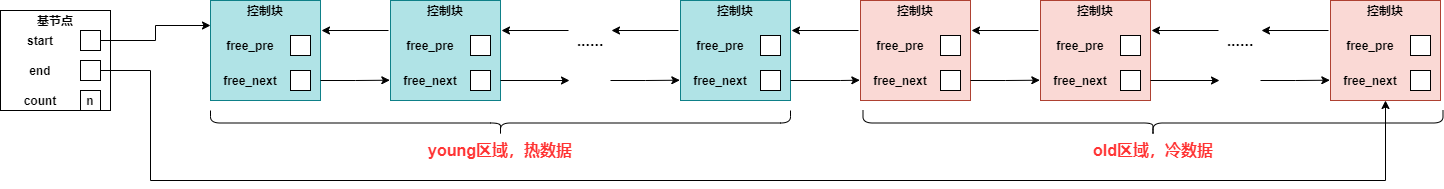

The diagram above was exported from draw.io. Its source (the exported page's mxGraphModel, read from the mxfile embedded in the PNG):
<mxGraphModel dx="1422" dy="822" grid="1" gridSize="10" guides="1" tooltips="1" connect="1" arrows="1" fold="1" page="1" pageScale="1" pageWidth="827" pageHeight="1169" math="0" shadow="0">
  <root>
    <mxCell id="0" />
    <mxCell id="1" parent="0" />
    <mxCell id="ea2FFDG-vXl44vRDwQoH-1" value="" style="group;fillColor=#b0e3e6;strokeColor=#0e8088;" vertex="1" connectable="0" parent="1">
      <mxGeometry x="230" y="210" width="110" height="100" as="geometry" />
    </mxCell>
    <mxCell id="ea2FFDG-vXl44vRDwQoH-2" value="" style="rounded=0;whiteSpace=wrap;html=1;fillColor=#b0e3e6;strokeColor=#0e8088;" vertex="1" parent="ea2FFDG-vXl44vRDwQoH-1">
      <mxGeometry width="110" height="100" as="geometry" />
    </mxCell>
    <mxCell id="ea2FFDG-vXl44vRDwQoH-3" value="&lt;b&gt;free_pre&lt;/b&gt;" style="text;html=1;strokeColor=none;fillColor=none;align=center;verticalAlign=middle;whiteSpace=wrap;rounded=0;" vertex="1" parent="ea2FFDG-vXl44vRDwQoH-1">
      <mxGeometry x="20" y="35" width="40" height="20" as="geometry" />
    </mxCell>
    <mxCell id="ea2FFDG-vXl44vRDwQoH-4" value="&lt;b&gt;free_next&lt;/b&gt;" style="text;html=1;strokeColor=none;fillColor=none;align=center;verticalAlign=middle;whiteSpace=wrap;rounded=0;" vertex="1" parent="ea2FFDG-vXl44vRDwQoH-1">
      <mxGeometry x="20" y="70" width="40" height="20" as="geometry" />
    </mxCell>
    <mxCell id="ea2FFDG-vXl44vRDwQoH-5" value="" style="rounded=0;whiteSpace=wrap;html=1;" vertex="1" parent="ea2FFDG-vXl44vRDwQoH-1">
      <mxGeometry x="80" y="35" width="20" height="20" as="geometry" />
    </mxCell>
    <mxCell id="ea2FFDG-vXl44vRDwQoH-6" value="" style="rounded=0;whiteSpace=wrap;html=1;" vertex="1" parent="ea2FFDG-vXl44vRDwQoH-1">
      <mxGeometry x="80" y="70" width="20" height="20" as="geometry" />
    </mxCell>
    <mxCell id="ea2FFDG-vXl44vRDwQoH-7" value="&lt;b&gt;控制块&lt;/b&gt;" style="text;html=1;strokeColor=none;fillColor=none;align=center;verticalAlign=middle;whiteSpace=wrap;rounded=0;" vertex="1" parent="ea2FFDG-vXl44vRDwQoH-1">
      <mxGeometry x="35" width="40" height="20" as="geometry" />
    </mxCell>
    <mxCell id="ea2FFDG-vXl44vRDwQoH-8" value="" style="group;fillColor=#b0e3e6;strokeColor=#0e8088;" vertex="1" connectable="0" parent="1">
      <mxGeometry x="410" y="210" width="110" height="100" as="geometry" />
    </mxCell>
    <mxCell id="ea2FFDG-vXl44vRDwQoH-9" value="" style="rounded=0;whiteSpace=wrap;html=1;fillColor=#b0e3e6;strokeColor=#0e8088;" vertex="1" parent="ea2FFDG-vXl44vRDwQoH-8">
      <mxGeometry width="110" height="100" as="geometry" />
    </mxCell>
    <mxCell id="ea2FFDG-vXl44vRDwQoH-10" value="&lt;b&gt;free_pre&lt;/b&gt;" style="text;html=1;strokeColor=none;fillColor=none;align=center;verticalAlign=middle;whiteSpace=wrap;rounded=0;" vertex="1" parent="ea2FFDG-vXl44vRDwQoH-8">
      <mxGeometry x="20" y="35" width="40" height="20" as="geometry" />
    </mxCell>
    <mxCell id="ea2FFDG-vXl44vRDwQoH-11" value="&lt;b&gt;free_next&lt;/b&gt;" style="text;html=1;strokeColor=none;fillColor=none;align=center;verticalAlign=middle;whiteSpace=wrap;rounded=0;" vertex="1" parent="ea2FFDG-vXl44vRDwQoH-8">
      <mxGeometry x="20" y="70" width="40" height="20" as="geometry" />
    </mxCell>
    <mxCell id="ea2FFDG-vXl44vRDwQoH-12" value="" style="rounded=0;whiteSpace=wrap;html=1;" vertex="1" parent="ea2FFDG-vXl44vRDwQoH-8">
      <mxGeometry x="80" y="35" width="20" height="20" as="geometry" />
    </mxCell>
    <mxCell id="ea2FFDG-vXl44vRDwQoH-13" value="" style="rounded=0;whiteSpace=wrap;html=1;" vertex="1" parent="ea2FFDG-vXl44vRDwQoH-8">
      <mxGeometry x="80" y="70" width="20" height="20" as="geometry" />
    </mxCell>
    <mxCell id="ea2FFDG-vXl44vRDwQoH-14" value="&lt;b&gt;控制块&lt;/b&gt;" style="text;html=1;strokeColor=none;fillColor=none;align=center;verticalAlign=middle;whiteSpace=wrap;rounded=0;" vertex="1" parent="ea2FFDG-vXl44vRDwQoH-8">
      <mxGeometry x="35" width="40" height="20" as="geometry" />
    </mxCell>
    <mxCell id="ea2FFDG-vXl44vRDwQoH-15" style="edgeStyle=orthogonalEdgeStyle;rounded=0;orthogonalLoop=1;jettySize=auto;html=1;entryX=-0.006;entryY=0.797;entryDx=0;entryDy=0;entryPerimeter=0;" edge="1" parent="1" target="ea2FFDG-vXl44vRDwQoH-9">
      <mxGeometry relative="1" as="geometry">
        <mxPoint x="340" y="290" as="sourcePoint" />
      </mxGeometry>
    </mxCell>
    <mxCell id="ea2FFDG-vXl44vRDwQoH-16" value="" style="endArrow=classic;html=1;" edge="1" parent="1">
      <mxGeometry width="50" height="50" relative="1" as="geometry">
        <mxPoint x="408" y="240" as="sourcePoint" />
        <mxPoint x="341" y="240" as="targetPoint" />
      </mxGeometry>
    </mxCell>
    <mxCell id="ea2FFDG-vXl44vRDwQoH-17" value="" style="group;fillColor=#b1ddf0;strokeColor=#10739e;" vertex="1" connectable="0" parent="1">
      <mxGeometry x="700" y="210" width="110" height="100" as="geometry" />
    </mxCell>
    <mxCell id="ea2FFDG-vXl44vRDwQoH-18" value="" style="rounded=0;whiteSpace=wrap;html=1;fillColor=#b0e3e6;strokeColor=#0e8088;" vertex="1" parent="ea2FFDG-vXl44vRDwQoH-17">
      <mxGeometry width="110" height="100" as="geometry" />
    </mxCell>
    <mxCell id="ea2FFDG-vXl44vRDwQoH-19" value="&lt;b&gt;free_pre&lt;/b&gt;" style="text;html=1;strokeColor=none;fillColor=none;align=center;verticalAlign=middle;whiteSpace=wrap;rounded=0;" vertex="1" parent="ea2FFDG-vXl44vRDwQoH-17">
      <mxGeometry x="20" y="35" width="40" height="20" as="geometry" />
    </mxCell>
    <mxCell id="ea2FFDG-vXl44vRDwQoH-20" value="&lt;b&gt;free_next&lt;/b&gt;" style="text;html=1;strokeColor=none;fillColor=none;align=center;verticalAlign=middle;whiteSpace=wrap;rounded=0;" vertex="1" parent="ea2FFDG-vXl44vRDwQoH-17">
      <mxGeometry x="20" y="70" width="40" height="20" as="geometry" />
    </mxCell>
    <mxCell id="ea2FFDG-vXl44vRDwQoH-21" value="" style="rounded=0;whiteSpace=wrap;html=1;" vertex="1" parent="ea2FFDG-vXl44vRDwQoH-17">
      <mxGeometry x="80" y="35" width="20" height="20" as="geometry" />
    </mxCell>
    <mxCell id="ea2FFDG-vXl44vRDwQoH-22" value="" style="rounded=0;whiteSpace=wrap;html=1;" vertex="1" parent="ea2FFDG-vXl44vRDwQoH-17">
      <mxGeometry x="80" y="70" width="20" height="20" as="geometry" />
    </mxCell>
    <mxCell id="ea2FFDG-vXl44vRDwQoH-23" value="&lt;b&gt;控制块&lt;/b&gt;" style="text;html=1;strokeColor=none;fillColor=none;align=center;verticalAlign=middle;whiteSpace=wrap;rounded=0;" vertex="1" parent="ea2FFDG-vXl44vRDwQoH-17">
      <mxGeometry x="35" width="40" height="20" as="geometry" />
    </mxCell>
    <mxCell id="ea2FFDG-vXl44vRDwQoH-24" style="edgeStyle=orthogonalEdgeStyle;rounded=0;orthogonalLoop=1;jettySize=auto;html=1;entryX=-0.006;entryY=0.797;entryDx=0;entryDy=0;entryPerimeter=0;" edge="1" parent="1" target="ea2FFDG-vXl44vRDwQoH-18">
      <mxGeometry relative="1" as="geometry">
        <mxPoint x="630" y="290" as="sourcePoint" />
      </mxGeometry>
    </mxCell>
    <mxCell id="ea2FFDG-vXl44vRDwQoH-25" value="" style="endArrow=classic;html=1;" edge="1" parent="1">
      <mxGeometry width="50" height="50" relative="1" as="geometry">
        <mxPoint x="698" y="240" as="sourcePoint" />
        <mxPoint x="631" y="240" as="targetPoint" />
      </mxGeometry>
    </mxCell>
    <mxCell id="ea2FFDG-vXl44vRDwQoH-26" value="" style="rounded=0;whiteSpace=wrap;html=1;" vertex="1" parent="1">
      <mxGeometry x="20" y="220" width="110" height="100" as="geometry" />
    </mxCell>
    <mxCell id="ea2FFDG-vXl44vRDwQoH-27" value="&lt;b&gt;start&lt;/b&gt;" style="text;html=1;strokeColor=none;fillColor=none;align=center;verticalAlign=middle;whiteSpace=wrap;rounded=0;" vertex="1" parent="1">
      <mxGeometry x="40" y="240" width="40" height="20" as="geometry" />
    </mxCell>
    <mxCell id="ea2FFDG-vXl44vRDwQoH-28" value="&lt;b&gt;end&lt;/b&gt;" style="text;html=1;strokeColor=none;fillColor=none;align=center;verticalAlign=middle;whiteSpace=wrap;rounded=0;" vertex="1" parent="1">
      <mxGeometry x="40" y="270" width="40" height="20" as="geometry" />
    </mxCell>
    <mxCell id="ea2FFDG-vXl44vRDwQoH-29" style="edgeStyle=orthogonalEdgeStyle;rounded=0;orthogonalLoop=1;jettySize=auto;html=1;exitX=1;exitY=0.5;exitDx=0;exitDy=0;entryX=0;entryY=0.25;entryDx=0;entryDy=0;" edge="1" parent="1" source="ea2FFDG-vXl44vRDwQoH-30" target="ea2FFDG-vXl44vRDwQoH-2">
      <mxGeometry relative="1" as="geometry" />
    </mxCell>
    <mxCell id="ea2FFDG-vXl44vRDwQoH-30" value="" style="rounded=0;whiteSpace=wrap;html=1;" vertex="1" parent="1">
      <mxGeometry x="100" y="240" width="20" height="20" as="geometry" />
    </mxCell>
    <mxCell id="ea2FFDG-vXl44vRDwQoH-73" style="edgeStyle=orthogonalEdgeStyle;rounded=0;orthogonalLoop=1;jettySize=auto;html=1;exitX=1;exitY=0.5;exitDx=0;exitDy=0;entryX=0.5;entryY=1;entryDx=0;entryDy=0;" edge="1" parent="1" source="ea2FFDG-vXl44vRDwQoH-32" target="ea2FFDG-vXl44vRDwQoH-59">
      <mxGeometry relative="1" as="geometry">
        <Array as="points">
          <mxPoint x="170" y="280" />
          <mxPoint x="170" y="390" />
          <mxPoint x="1405" y="390" />
        </Array>
      </mxGeometry>
    </mxCell>
    <mxCell id="ea2FFDG-vXl44vRDwQoH-32" value="" style="rounded=0;whiteSpace=wrap;html=1;" vertex="1" parent="1">
      <mxGeometry x="100" y="270" width="20" height="20" as="geometry" />
    </mxCell>
    <mxCell id="ea2FFDG-vXl44vRDwQoH-33" value="&lt;b&gt;基节点&lt;/b&gt;" style="text;html=1;strokeColor=none;fillColor=none;align=center;verticalAlign=middle;whiteSpace=wrap;rounded=0;" vertex="1" parent="1">
      <mxGeometry x="55" y="220" width="40" height="20" as="geometry" />
    </mxCell>
    <mxCell id="ea2FFDG-vXl44vRDwQoH-34" value="&lt;b&gt;count&lt;/b&gt;" style="text;html=1;strokeColor=none;fillColor=none;align=center;verticalAlign=middle;whiteSpace=wrap;rounded=0;" vertex="1" parent="1">
      <mxGeometry x="40" y="300" width="40" height="20" as="geometry" />
    </mxCell>
    <mxCell id="ea2FFDG-vXl44vRDwQoH-35" value="&lt;b&gt;n&lt;/b&gt;" style="rounded=0;whiteSpace=wrap;html=1;" vertex="1" parent="1">
      <mxGeometry x="100" y="300" width="20" height="20" as="geometry" />
    </mxCell>
    <mxCell id="ea2FFDG-vXl44vRDwQoH-39" style="edgeStyle=orthogonalEdgeStyle;rounded=0;orthogonalLoop=1;jettySize=auto;html=1;" edge="1" parent="1">
      <mxGeometry relative="1" as="geometry">
        <mxPoint x="520" y="290" as="sourcePoint" />
        <mxPoint x="589" y="290" as="targetPoint" />
      </mxGeometry>
    </mxCell>
    <mxCell id="ea2FFDG-vXl44vRDwQoH-40" value="" style="endArrow=classic;html=1;" edge="1" parent="1">
      <mxGeometry width="50" height="50" relative="1" as="geometry">
        <mxPoint x="588" y="240" as="sourcePoint" />
        <mxPoint x="521" y="240" as="targetPoint" />
      </mxGeometry>
    </mxCell>
    <mxCell id="ea2FFDG-vXl44vRDwQoH-41" value="&lt;b&gt;&lt;font style=&quot;font-size: 16px&quot;&gt;......&lt;/font&gt;&lt;/b&gt;" style="text;html=1;strokeColor=none;fillColor=none;align=center;verticalAlign=middle;whiteSpace=wrap;rounded=0;" vertex="1" parent="1">
      <mxGeometry x="590" y="240" width="40" height="20" as="geometry" />
    </mxCell>
    <mxCell id="ea2FFDG-vXl44vRDwQoH-42" value="" style="group;fillColor=#b0e3e6;strokeColor=#0e8088;" vertex="1" connectable="0" parent="1">
      <mxGeometry x="880" y="210" width="110" height="100" as="geometry" />
    </mxCell>
    <mxCell id="ea2FFDG-vXl44vRDwQoH-43" value="" style="rounded=0;whiteSpace=wrap;html=1;fillColor=#fad9d5;strokeColor=#ae4132;" vertex="1" parent="ea2FFDG-vXl44vRDwQoH-42">
      <mxGeometry width="110" height="100" as="geometry" />
    </mxCell>
    <mxCell id="ea2FFDG-vXl44vRDwQoH-44" value="&lt;b&gt;free_pre&lt;/b&gt;" style="text;html=1;strokeColor=none;fillColor=none;align=center;verticalAlign=middle;whiteSpace=wrap;rounded=0;" vertex="1" parent="ea2FFDG-vXl44vRDwQoH-42">
      <mxGeometry x="20" y="35" width="40" height="20" as="geometry" />
    </mxCell>
    <mxCell id="ea2FFDG-vXl44vRDwQoH-45" value="&lt;b&gt;free_next&lt;/b&gt;" style="text;html=1;strokeColor=none;fillColor=none;align=center;verticalAlign=middle;whiteSpace=wrap;rounded=0;" vertex="1" parent="ea2FFDG-vXl44vRDwQoH-42">
      <mxGeometry x="20" y="70" width="40" height="20" as="geometry" />
    </mxCell>
    <mxCell id="ea2FFDG-vXl44vRDwQoH-46" value="" style="rounded=0;whiteSpace=wrap;html=1;" vertex="1" parent="ea2FFDG-vXl44vRDwQoH-42">
      <mxGeometry x="80" y="35" width="20" height="20" as="geometry" />
    </mxCell>
    <mxCell id="ea2FFDG-vXl44vRDwQoH-47" value="" style="rounded=0;whiteSpace=wrap;html=1;" vertex="1" parent="ea2FFDG-vXl44vRDwQoH-42">
      <mxGeometry x="80" y="70" width="20" height="20" as="geometry" />
    </mxCell>
    <mxCell id="ea2FFDG-vXl44vRDwQoH-48" value="&lt;b&gt;控制块&lt;/b&gt;" style="text;html=1;strokeColor=none;fillColor=none;align=center;verticalAlign=middle;whiteSpace=wrap;rounded=0;" vertex="1" parent="ea2FFDG-vXl44vRDwQoH-42">
      <mxGeometry x="35" width="40" height="20" as="geometry" />
    </mxCell>
    <mxCell id="ea2FFDG-vXl44vRDwQoH-49" value="" style="group;fillColor=#fad9d5;strokeColor=#ae4132;" vertex="1" connectable="0" parent="1">
      <mxGeometry x="1060" y="210" width="110" height="100" as="geometry" />
    </mxCell>
    <mxCell id="ea2FFDG-vXl44vRDwQoH-50" value="" style="rounded=0;whiteSpace=wrap;html=1;fillColor=#fad9d5;strokeColor=#ae4132;" vertex="1" parent="ea2FFDG-vXl44vRDwQoH-49">
      <mxGeometry width="110" height="100" as="geometry" />
    </mxCell>
    <mxCell id="ea2FFDG-vXl44vRDwQoH-51" value="&lt;b&gt;free_pre&lt;/b&gt;" style="text;html=1;strokeColor=none;fillColor=none;align=center;verticalAlign=middle;whiteSpace=wrap;rounded=0;" vertex="1" parent="ea2FFDG-vXl44vRDwQoH-49">
      <mxGeometry x="20" y="35" width="40" height="20" as="geometry" />
    </mxCell>
    <mxCell id="ea2FFDG-vXl44vRDwQoH-52" value="&lt;b&gt;free_next&lt;/b&gt;" style="text;html=1;strokeColor=none;fillColor=none;align=center;verticalAlign=middle;whiteSpace=wrap;rounded=0;" vertex="1" parent="ea2FFDG-vXl44vRDwQoH-49">
      <mxGeometry x="20" y="70" width="40" height="20" as="geometry" />
    </mxCell>
    <mxCell id="ea2FFDG-vXl44vRDwQoH-53" value="" style="rounded=0;whiteSpace=wrap;html=1;" vertex="1" parent="ea2FFDG-vXl44vRDwQoH-49">
      <mxGeometry x="80" y="35" width="20" height="20" as="geometry" />
    </mxCell>
    <mxCell id="ea2FFDG-vXl44vRDwQoH-54" value="" style="rounded=0;whiteSpace=wrap;html=1;" vertex="1" parent="ea2FFDG-vXl44vRDwQoH-49">
      <mxGeometry x="80" y="70" width="20" height="20" as="geometry" />
    </mxCell>
    <mxCell id="ea2FFDG-vXl44vRDwQoH-55" value="&lt;b&gt;控制块&lt;/b&gt;" style="text;html=1;strokeColor=none;fillColor=none;align=center;verticalAlign=middle;whiteSpace=wrap;rounded=0;" vertex="1" parent="ea2FFDG-vXl44vRDwQoH-49">
      <mxGeometry x="35" width="40" height="20" as="geometry" />
    </mxCell>
    <mxCell id="ea2FFDG-vXl44vRDwQoH-56" style="edgeStyle=orthogonalEdgeStyle;rounded=0;orthogonalLoop=1;jettySize=auto;html=1;entryX=-0.006;entryY=0.797;entryDx=0;entryDy=0;entryPerimeter=0;" edge="1" parent="1" target="ea2FFDG-vXl44vRDwQoH-50">
      <mxGeometry relative="1" as="geometry">
        <mxPoint x="990" y="290" as="sourcePoint" />
      </mxGeometry>
    </mxCell>
    <mxCell id="ea2FFDG-vXl44vRDwQoH-57" value="" style="endArrow=classic;html=1;" edge="1" parent="1">
      <mxGeometry width="50" height="50" relative="1" as="geometry">
        <mxPoint x="1058" y="240" as="sourcePoint" />
        <mxPoint x="991" y="240" as="targetPoint" />
      </mxGeometry>
    </mxCell>
    <mxCell id="ea2FFDG-vXl44vRDwQoH-58" value="" style="group;fillColor=#fad9d5;strokeColor=#ae4132;" vertex="1" connectable="0" parent="1">
      <mxGeometry x="1350" y="210" width="110" height="100" as="geometry" />
    </mxCell>
    <mxCell id="ea2FFDG-vXl44vRDwQoH-59" value="" style="rounded=0;whiteSpace=wrap;html=1;fillColor=#fad9d5;strokeColor=#ae4132;" vertex="1" parent="ea2FFDG-vXl44vRDwQoH-58">
      <mxGeometry width="110" height="100" as="geometry" />
    </mxCell>
    <mxCell id="ea2FFDG-vXl44vRDwQoH-60" value="&lt;b&gt;free_pre&lt;/b&gt;" style="text;html=1;strokeColor=none;fillColor=none;align=center;verticalAlign=middle;whiteSpace=wrap;rounded=0;" vertex="1" parent="ea2FFDG-vXl44vRDwQoH-58">
      <mxGeometry x="20" y="35" width="40" height="20" as="geometry" />
    </mxCell>
    <mxCell id="ea2FFDG-vXl44vRDwQoH-61" value="&lt;b&gt;free_next&lt;/b&gt;" style="text;html=1;strokeColor=none;fillColor=none;align=center;verticalAlign=middle;whiteSpace=wrap;rounded=0;" vertex="1" parent="ea2FFDG-vXl44vRDwQoH-58">
      <mxGeometry x="20" y="70" width="40" height="20" as="geometry" />
    </mxCell>
    <mxCell id="ea2FFDG-vXl44vRDwQoH-62" value="" style="rounded=0;whiteSpace=wrap;html=1;" vertex="1" parent="ea2FFDG-vXl44vRDwQoH-58">
      <mxGeometry x="80" y="35" width="20" height="20" as="geometry" />
    </mxCell>
    <mxCell id="ea2FFDG-vXl44vRDwQoH-63" value="" style="rounded=0;whiteSpace=wrap;html=1;" vertex="1" parent="ea2FFDG-vXl44vRDwQoH-58">
      <mxGeometry x="80" y="70" width="20" height="20" as="geometry" />
    </mxCell>
    <mxCell id="ea2FFDG-vXl44vRDwQoH-64" value="&lt;b&gt;控制块&lt;/b&gt;" style="text;html=1;strokeColor=none;fillColor=none;align=center;verticalAlign=middle;whiteSpace=wrap;rounded=0;" vertex="1" parent="ea2FFDG-vXl44vRDwQoH-58">
      <mxGeometry x="35" width="40" height="20" as="geometry" />
    </mxCell>
    <mxCell id="ea2FFDG-vXl44vRDwQoH-65" style="edgeStyle=orthogonalEdgeStyle;rounded=0;orthogonalLoop=1;jettySize=auto;html=1;entryX=-0.006;entryY=0.797;entryDx=0;entryDy=0;entryPerimeter=0;" edge="1" parent="1" target="ea2FFDG-vXl44vRDwQoH-59">
      <mxGeometry relative="1" as="geometry">
        <mxPoint x="1280" y="290" as="sourcePoint" />
      </mxGeometry>
    </mxCell>
    <mxCell id="ea2FFDG-vXl44vRDwQoH-66" value="" style="endArrow=classic;html=1;" edge="1" parent="1">
      <mxGeometry width="50" height="50" relative="1" as="geometry">
        <mxPoint x="1348" y="240" as="sourcePoint" />
        <mxPoint x="1281" y="240" as="targetPoint" />
      </mxGeometry>
    </mxCell>
    <mxCell id="ea2FFDG-vXl44vRDwQoH-67" style="edgeStyle=orthogonalEdgeStyle;rounded=0;orthogonalLoop=1;jettySize=auto;html=1;" edge="1" parent="1">
      <mxGeometry relative="1" as="geometry">
        <mxPoint x="1170" y="290" as="sourcePoint" />
        <mxPoint x="1238.9999999999998" y="290" as="targetPoint" />
      </mxGeometry>
    </mxCell>
    <mxCell id="ea2FFDG-vXl44vRDwQoH-68" value="" style="endArrow=classic;html=1;" edge="1" parent="1">
      <mxGeometry width="50" height="50" relative="1" as="geometry">
        <mxPoint x="1238" y="240" as="sourcePoint" />
        <mxPoint x="1171" y="240" as="targetPoint" />
      </mxGeometry>
    </mxCell>
    <mxCell id="ea2FFDG-vXl44vRDwQoH-69" value="&lt;b&gt;&lt;font style=&quot;font-size: 16px&quot;&gt;......&lt;/font&gt;&lt;/b&gt;" style="text;html=1;strokeColor=none;fillColor=none;align=center;verticalAlign=middle;whiteSpace=wrap;rounded=0;" vertex="1" parent="1">
      <mxGeometry x="1240" y="240" width="40" height="20" as="geometry" />
    </mxCell>
    <mxCell id="ea2FFDG-vXl44vRDwQoH-70" style="edgeStyle=orthogonalEdgeStyle;rounded=0;orthogonalLoop=1;jettySize=auto;html=1;entryX=-0.006;entryY=0.797;entryDx=0;entryDy=0;entryPerimeter=0;" edge="1" parent="1">
      <mxGeometry relative="1" as="geometry">
        <mxPoint x="810" y="290" as="sourcePoint" />
        <mxPoint x="879.3400000000001" y="289.70000000000016" as="targetPoint" />
        <Array as="points">
          <mxPoint x="860" y="290" />
          <mxPoint x="860" y="290" />
        </Array>
      </mxGeometry>
    </mxCell>
    <mxCell id="ea2FFDG-vXl44vRDwQoH-71" value="" style="endArrow=classic;html=1;" edge="1" parent="1">
      <mxGeometry width="50" height="50" relative="1" as="geometry">
        <mxPoint x="878" y="240" as="sourcePoint" />
        <mxPoint x="811" y="240" as="targetPoint" />
      </mxGeometry>
    </mxCell>
    <mxCell id="ea2FFDG-vXl44vRDwQoH-75" value="" style="shape=curlyBracket;whiteSpace=wrap;html=1;rounded=1;flipH=1;rotation=90;" vertex="1" parent="1">
      <mxGeometry x="507.5" y="42.5" width="25" height="580" as="geometry" />
    </mxCell>
    <mxCell id="ea2FFDG-vXl44vRDwQoH-76" value="" style="shape=curlyBracket;whiteSpace=wrap;html=1;rounded=1;flipH=1;rotation=90;" vertex="1" parent="1">
      <mxGeometry x="1160" y="42.5" width="25" height="580" as="geometry" />
    </mxCell>
    <mxCell id="ea2FFDG-vXl44vRDwQoH-77" value="&lt;b&gt;&lt;font style=&quot;font-size: 16px&quot; color=&quot;#ff3333&quot;&gt;young区域，热数据&lt;/font&gt;&lt;/b&gt;" style="text;html=1;strokeColor=none;fillColor=none;align=center;verticalAlign=middle;whiteSpace=wrap;rounded=0;" vertex="1" parent="1">
      <mxGeometry x="425" y="350" width="190" height="20" as="geometry" />
    </mxCell>
    <mxCell id="ea2FFDG-vXl44vRDwQoH-78" value="&lt;b&gt;&lt;font style=&quot;font-size: 16px&quot; color=&quot;#ff3333&quot;&gt;old区域，冷数据&lt;/font&gt;&lt;/b&gt;" style="text;html=1;strokeColor=none;fillColor=none;align=center;verticalAlign=middle;whiteSpace=wrap;rounded=0;" vertex="1" parent="1">
      <mxGeometry x="1077.5" y="350" width="190" height="20" as="geometry" />
    </mxCell>
  </root>
</mxGraphModel>